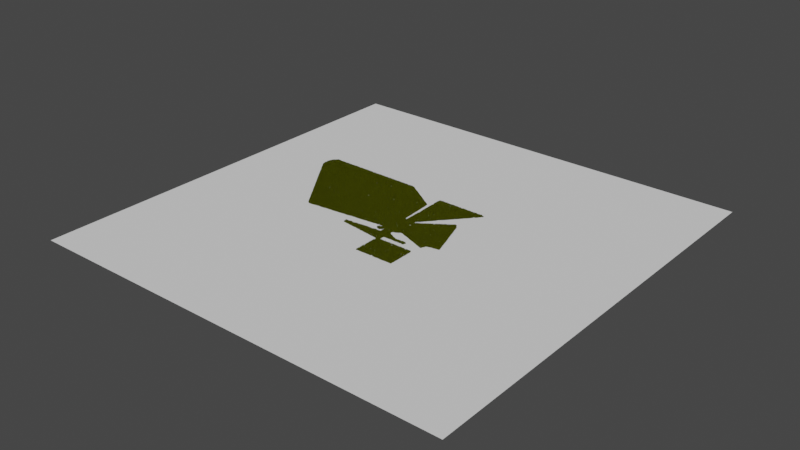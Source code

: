 # Source: Forests2.blend  (saved by Blender 3.5.10; exported with 4.5.12 LTS)
import bpy
from mathutils import Matrix  # noqa: F401  (used for matrix-valued properties, if any)

bpy.ops.wm.read_factory_settings(use_empty=True)
scene = bpy.context.scene
scene.name = 'Scene'

# ---- collections
col_collection = bpy.data.collections.new('Collection'); scene.collection.children.link(col_collection)
col_terrain = bpy.data.collections.new('Terrain'); col_collection.children.link(col_terrain)

# ---- images (referenced by path relative to the original .blend; pixels are not part of the script)
import os
ASSET_DIR = os.environ.get("B2B_ASSET_DIR", "")  # directory of the original .blend (textures are referenced by path, not embedded)
HERE = os.path.dirname(os.path.abspath(__file__))  # packed textures are extracted next to this script under _unpacked/

def load_image(name, relpath, width, height, colorspace="sRGB"):
    """Load a texture the original file referenced (path relative to the .blend, or extracted next to this script)."""
    p = next((c for c in (os.path.join(HERE, relpath), os.path.join(ASSET_DIR, relpath)) if relpath and os.path.exists(c)), "")
    if p:
        img = bpy.data.images.load(p, check_existing=True)
        img.name = name
    else:  # same state as the original file: an image datablock whose file is absent (Cycles renders it pink)
        img = bpy.data.images.new(name, width, height)
        img.source = "FILE"
        img.filepath = "//" + (relpath or name)
    img.colorspace_settings.name = colorspace
    return img
img_pine_seamless_done_png = load_image('pine_seamless_done.png', '_unpacked/pine_seamless_done.20864bbd.png', 240, 960, 'sRGB')

# ---- materials (node trees are filled in below, after node groups)
mat_forestground = bpy.data.materials.new('ForestGround')
mat_forestground.use_transparent_shadow = False
mat_pine_foliage = bpy.data.materials.new('pine foliage')
mat_pine_foliage.alpha_threshold = 0.0
mat_pine_foliage.use_transparent_shadow = False
mat_pine_foliage.diffuse_color = (0.0006852, 0.1679, 0.0, 1.0)
mat_pine_foliage.roughness = 0.5
mat_pine_bark = bpy.data.materials.new('pine bark')
mat_pine_bark.alpha_threshold = 0.0
mat_pine_bark.use_transparent_shadow = False
mat_pine_bark.diffuse_color = (0.8, 0.02061, 0.0, 1.0)
mat_pine_bark.roughness = 0.5

# ---- node groups
ng_forest = bpy.data.node_groups.new('Forest', 'GeometryNodeTree')
_s = ng_forest.interface.new_socket(name='Geometry', in_out='OUTPUT', socket_type='NodeSocketGeometry')
_s = ng_forest.interface.new_socket(name='Geometry', in_out='INPUT', socket_type='NodeSocketGeometry')
_s = ng_forest.interface.new_socket(name='Density', in_out='INPUT', socket_type='NodeSocketFloat')
_s.default_value = 0.001
_s.min_value = 0.0
ng_forest.is_modifier = True
# nodes of 'Forest' reference scene objects; filled in after objects exist

# ---- material node trees
mat_forestground.use_nodes = True; mat_forestground.node_tree.nodes.clear()
_N = mat_forestground.node_tree.nodes; _L = mat_forestground.node_tree.links
n0 = _N.new('ShaderNodeBsdfPrincipled'); n0.name = 'Principled BSDF'; n0.location = (10, 300)
n0.distribution = 'GGX'
n0.subsurface_method = 'RANDOM_WALK_SKIN'
n0.inputs[0].default_value = (0.02325, 0.05199, 0.0, 1.0)
n0.inputs[3].default_value = 1.45
n0.inputs[27].default_value = (0.0, 0.0, 0.0, 1.0)
n0.inputs[28].default_value = 1.0
n1 = _N.new('ShaderNodeOutputMaterial'); n1.name = 'Material Output'; n1.location = (300, 300)
_L.new(n0.outputs[0], n1.inputs[0])
n1.is_active_output = True
mat_pine_foliage.use_nodes = True; mat_pine_foliage.node_tree.nodes.clear()
_N = mat_pine_foliage.node_tree.nodes; _L = mat_pine_foliage.node_tree.links
n0 = _N.new('ShaderNodeOutputMaterial'); n0.name = 'Material Output'; n0.location = (566, 315)
n1 = _N.new('ShaderNodeBsdfPrincipled'); n1.name = 'Principled BSDF'; n1.location = (131, 482)
n1.distribution = 'GGX'
n1.subsurface_method = 'BURLEY'
n1.inputs[3].default_value = 1.45
n1.inputs[13].default_value = 0.0
n1.inputs[27].default_value = (0.0, 0.0, 0.0, 1.0)
n1.inputs[28].default_value = 1.0
n2 = _N.new('ShaderNodeTexImage'); n2.name = 'Image Texture'; n2.location = (-365, 405)
n2.image = img_pine_seamless_done_png
_L.new(n1.outputs[0], n0.inputs[0])
_L.new(n2.outputs[0], n1.inputs[0])
_L.new(n2.outputs[1], n1.inputs[4])
n0.is_active_output = True
mat_pine_bark.use_nodes = True; mat_pine_bark.node_tree.nodes.clear()
_N = mat_pine_bark.node_tree.nodes; _L = mat_pine_bark.node_tree.links
n0 = _N.new('ShaderNodeOutputMaterial'); n0.name = 'Material Output'; n0.location = (300, 300)
n1 = _N.new('ShaderNodeBsdfDiffuse'); n1.name = 'Diffuse BSDF'; n1.location = (10, 300)
n1.inputs[0].default_value = (0.06682, 0.01167, 0.004738, 1.0)
_L.new(n1.outputs[0], n0.inputs[0])
n0.is_active_output = True

# ---- world
world_world = bpy.data.worlds.new('World'); scene.world = world_world
world_world.use_nodes = True; world_world.node_tree.nodes.clear()
_N = world_world.node_tree.nodes; _L = world_world.node_tree.links
n0 = _N.new('ShaderNodeOutputWorld'); n0.name = 'World Output'; n0.location = (300, 300)
n1 = _N.new('ShaderNodeBackground'); n1.name = 'Background'; n1.location = (10, 300)
n1.inputs[0].default_value = (0.05088, 0.05088, 0.05088, 1.0)
_L.new(n1.outputs[0], n0.inputs[0])
n0.is_active_output = True
world_world.color = (0.05088, 0.05088, 0.05088)
world_world.use_sun_shadow = False
world_world.sun_shadow_jitter_overblur = 0.0

# ---- meshes
me_circle = bpy.data.meshes.new('Circle')
me_circle.from_pydata([(0.0, 129.2, 0.0), (-25.2, 126.7, 0.0), (-49.42, 119.3, 0.0), (-71.75, 449.8, 0.0), (-107.4, 71.75, 0.0), (-119.3, 49.42, 0.0), (-126.7, 25.2, 0.0), (-129.2, 0.0, 0.0), (-126.7, -25.2, 0.0), (-119.3, -49.42, 0.0), (-107.4, -71.75, 0.0), (-91.32, -91.32, 0.0), (-137.8, -138.9, 0.0), (-115.5, -150.8, 0.0), (-91.23, -158.2, 0.0), (-56.32, -129.2, -2.313e-06), (25.2, -126.7, 0.0), (49.42, -119.3, 0.0), (71.75, -107.4, 0.0), (91.32, -91.32, 0.0), (373.1, -194.0, 0.0), (385.0, -171.7, 0.0), (392.4, -147.5, 0.0), (508.3, -122.3, 0.0), (392.4, 234.3, 0.0), (385.0, 258.6, 0.0), (373.1, 280.9, 0.0), (357.0, 300.5, 0.0), (71.75, 107.4, 0.0), (49.42, 119.3, 0.0), (25.2, 126.7, 0.0), (-56.32, -179.4, -2.313e-06), (25.2, -159.1, 0.0), (-408.3, -209.7, 0.0), (121.6, -207.3, 0.0), (-408.3, -239.5, 0.0), (25.2, -237.0, 0.0), (234.7, -207.3, 0.0), (234.7, -237.0, 0.0), (0.0, -293.9, 0.0), (25.2, -291.4, 0.0), (0.0, -542.9, 0.0), (25.2, -540.4, 0.0), (356.9, -291.4, 0.0), (356.9, -540.4, 0.0), (414.0, 578.1, 0.0), (438.3, 570.7, 0.0), (-34.13, 578.1, 0.0), (-8.939, 580.6, 0.0), (-384.4, 652.5, 0.0), (-404.0, 636.5, 0.0), (-420.0, 616.9, 0.0), (-432.0, 251.1, 0.0), (-439.3, 226.8, 0.0), (-920.0, -81.58, 0.0), (-917.5, -106.8, 0.0), (-910.2, -131.0, 0.0), (-898.2, -153.3, 0.0), (-882.2, -172.9, 0.0), (-1298.0, 663.0, 0.0), (-1317.0, 647.0, 0.0), (-1333.0, 627.4, 0.0), (-1345.0, 605.1, 0.0), (-1353.0, 580.8, 0.0), (-1355.0, 555.6, 0.0), (-1353.0, 530.5, 0.0), (-1345.0, 506.2, 0.0), (-1333.0, 483.9, 0.0), (-1317.0, 464.3, 0.0)], [], [(39, 41, 42, 40), (35, 39, 40, 36), (37, 34, 36, 38), (33, 35, 36, 34), (31, 33, 34, 32), (7, 8, 55, 54), (65, 66, 67, 68, 58, 11, 12, 13, 14, 15, 16, 17, 18, 19, 20, 21, 22, 23, 24, 25, 26, 27, 28, 29, 30, 0, 1, 2, 3, 49, 59, 60, 61, 62, 63, 64), (62, 52, 53, 63), (66, 56, 57, 67), (55, 56, 66, 65), (54, 55, 65, 64), (53, 54, 64, 63), (6, 7, 54, 53), (49, 50, 60, 59), (30, 45, 48, 0), (29, 46, 45, 30), (15, 31, 32, 16), (56, 55, 8, 9), (9, 10, 57, 56), (11, 58, 57, 10), (67, 57, 58, 68), (51, 61, 60, 50), (61, 51, 52, 62), (5, 6, 53, 52), (51, 4, 5, 52), (48, 47, 1, 0), (43, 40, 42, 44), (36, 40, 43, 44, 42, 41, 39, 35, 33, 31, 15, 14, 13, 12, 11, 10, 9, 8, 7, 6, 5, 4, 51, 50, 49, 3, 2, 1, 47, 48, 45, 46, 29, 28, 27, 26, 25, 24, 23, 22, 21, 20, 19, 18, 17, 16, 32, 34, 37, 38)])
_uv = me_circle.uv_layers.new(name='UVMap')
_uv.uv.foreach_set('vector', [0.0, 0.0, 0.0, 0.0, 0.0, 0.0, 0.0, 0.0, 0.0, 0.0, 0.0, 0.0, 0.0, 0.0, 0.0, 0.0, 0.0, 0.0, 0.0, 0.0, 0.0, 0.0, 0.0, 0.0, 0.0, 0.0, 0.0, 0.0, 0.0, 0.0, 0.0, 0.0, 0.0, 0.0, 0.0, 0.0, 0.0, 0.0, 0.0, 0.0, 0.0, 0.0, 0.0, 0.0, 0.0, 0.0, 0.0, 0.0, 0.0, 0.0, 0.0, 0.0, 0.0, 0.0, 0.0, 0.0, 0.0, 0.0, 0.0, 0.0, 0.0, 0.0, 0.0, 0.0, 0.0, 0.0, 0.0, 0.0, 0.0, 0.0, 0.0, 0.0, 0.0, 0.0, 0.0, 0.0, 0.0, 0.0, 0.0, 0.0, 0.0, 0.0, 0.0, 0.0, 0.0, 0.0, 0.0, 0.0, 0.0, 0.0, 0.0, 0.0, 0.0, 0.0, 0.0, 0.0, 0.0, 0.0, 0.0, 0.0, 0.0, 0.0, 0.0, 0.0, 0.0, 0.0, 0.0, 0.0, 0.0, 0.0, 0.0, 0.0, 0.0, 0.0, 0.0, 0.0, 0.0, 0.0, 0.0, 0.0, 0.0, 0.0, 0.0, 0.0, 0.0, 0.0, 0.0, 0.0, 0.0, 0.0, 0.0, 0.0, 0.0, 0.0, 0.0, 0.0, 0.0, 0.0, 0.0, 0.0, 0.0, 0.0, 0.0, 0.0, 0.0, 0.0, 0.0, 0.0, 0.0, 0.0, 0.0, 0.0, 0.0, 0.0, 0.0, 0.0, 0.0, 0.0, 0.0, 0.0, 0.0, 0.0, 0.0, 0.0, 0.0, 0.0, 0.0, 0.0, 0.0, 0.0, 0.0, 0.0, 0.0, 0.0, 0.0, 0.0, 0.0, 0.0, 0.0, 0.0, 0.0, 0.0, 0.0, 0.0, 0.0, 0.0, 0.0, 0.0, 0.0, 0.0, 0.0, 0.0, 0.0, 0.0, 0.0, 0.0, 0.0, 0.0, 0.0, 0.0, 0.0, 0.0, 0.0, 0.0, 0.0, 0.0, 0.0, 0.0, 0.0, 0.0, 0.0, 0.0, 0.0, 0.0, 0.0, 0.0, 0.0, 0.0, 0.0, 0.0, 0.0, 0.0, 0.0, 0.0, 0.0, 0.0, 0.0, 0.0, 0.0, 0.0, 0.0, 0.0, 0.0, 0.0, 0.0, 0.0, 0.0, 0.0, 0.0, 0.0, 0.0, 0.0, 0.0, 0.0, 0.0, 0.0, 0.0, 0.0, 0.0, 0.0, 0.0, 0.0, 0.0, 0.0, 0.0, 0.0, 0.0, 0.0, 0.0, 0.0, 0.0, 0.0, 0.0, 0.0, 0.0, 0.0, 0.0, 0.0, 0.0, 0.0, 0.0, 0.0, 0.0, 0.0, 0.0, 0.0, 0.0, 0.0, 0.0, 0.0, 0.0, 0.0, 0.0, 0.0, 0.0, 0.0, 0.0, 0.0, 0.0, 0.0, 0.0, 0.0, 0.0, 0.0, 0.0, 0.0, 0.0, 0.0, 0.0, 0.0, 0.0, 0.0, 0.0, 0.0, 0.0, 0.0, 0.0, 0.0, 0.0, 0.0, 0.0, 0.0, 0.0, 0.0, 0.0, 0.0, 0.0, 0.0, 0.0, 0.0, 0.0, 0.0, 0.0, 0.0, 0.0, 0.0, 0.0, 0.0, 0.0, 0.0, 0.0, 0.0, 0.0, 0.0, 0.0, 0.0, 0.0, 0.0, 0.0, 0.0, 0.0, 0.0, 0.0, 0.0, 0.0, 0.0, 0.0, 0.0, 0.0, 0.0, 0.0, 0.0, 0.0, 0.0, 0.0, 0.0, 0.0, 0.0, 0.0, 0.0, 0.0, 0.0, 0.0, 0.0, 0.0, 0.0, 0.0, 0.0, 0.0, 0.0, 0.0, 0.0, 0.0, 0.0, 0.0, 0.0, 0.0, 0.0, 0.0, 0.0])
me_circle.materials.append(mat_forestground)
me_circle.update()
me_pine_low_poly = bpy.data.meshes.new('pine low poly')
me_pine_low_poly.from_pydata([(1.722e-07, 0.2901, 0.0), (-0.2901, 6.335e-07, 2.759), (0.2901, 3.754e-07, 0.0), (6.167e-08, -0.2901, 2.759), (6.167e-08, -0.2901, 0.0), (0.2901, 3.754e-07, 2.759), (-0.2901, 6.335e-07, 0.0), (1.722e-07, 0.2901, 2.759), (-0.03847, 0.7184, 12.27), (0.4694, 0.508, 12.27), (0.6798, 0.0001499, 12.27), (-0.03847, 0.0001493, 15.24), (0.4694, -0.5077, 12.27), (-0.03847, -0.7181, 12.27), (-0.5464, -0.5077, 12.27), (-0.7567, 0.0001502, 12.27), (-0.5464, 0.508, 12.27), (-0.03847, 1.174, 9.838), (0.7918, 0.8305, 9.838), (1.136, 0.0001501, 9.838), (0.7918, -0.8302, 9.838), (-0.03847, -1.174, 9.838), (-0.8688, -0.8302, 9.838), (-1.213, 0.0001506, 9.838), (-0.8688, 0.8305, 9.838), (0.3463, 0.0001496, 12.4), (0.2336, -0.2719, 12.4), (-0.03847, -0.3846, 12.4), (0.2336, 0.2722, 12.4), (-0.03847, 0.3849, 12.4), (-0.4233, 0.0001498, 12.4), (-0.3106, -0.2719, 12.4), (-0.3106, 0.2722, 12.4), (-0.03847, 2.917, 5.335), (2.024, 2.063, 5.335), (2.878, 0.0001506, 5.335), (2.024, -2.062, 5.335), (-0.03847, -2.917, 5.335), (-2.101, -2.062, 5.335), (-2.955, 0.0001518, 5.335), (-2.101, 2.063, 5.335), (0.5971, 0.0001498, 10.09), (0.4109, -0.4492, 10.09), (-0.03847, -0.6354, 10.09), (0.4109, 0.4495, 10.09), (-0.03847, 0.6357, 10.09), (-0.674, 0.0001501, 10.09), (-0.4879, -0.4492, 10.09), (-0.4879, 0.4495, 10.09), (-0.03847, 4.305, 2.346), (3.005, 3.044, 2.346), (4.266, 0.0001513, 2.346), (3.005, -3.044, 2.346), (-0.03847, -4.304, 2.346), (-3.082, -3.044, 2.346), (-4.343, 0.0001531, 2.346), (-3.082, 3.044, 2.346), (2.063, 0.0001499, 5.75), (1.447, -1.486, 5.75), (-0.03847, -2.101, 5.75), (1.447, 1.486, 5.75), (-0.03847, 2.101, 5.75), (-2.14, 0.0001507, 5.75), (-1.524, -1.486, 5.75), (-1.524, 1.486, 5.75)], [], [(4, 3, 1, 6), (0, 7, 5, 2), (2, 5, 3, 4), (6, 1, 7, 0), (11, 14, 13), (11, 15, 14), (10, 11, 12), (12, 11, 13), (11, 16, 15), (11, 8, 16), (9, 8, 11), (9, 11, 10), (19, 25, 26, 20), (20, 26, 27, 21), (18, 17, 29, 28), (18, 28, 25, 19), (31, 30, 23, 22), (27, 31, 22, 21), (32, 29, 17, 24), (30, 32, 24, 23), (35, 41, 42, 36), (36, 42, 43, 37), (34, 33, 45, 44), (34, 44, 41, 35), (47, 46, 39, 38), (43, 47, 38, 37), (48, 45, 33, 40), (46, 48, 40, 39), (51, 57, 58, 52), (52, 58, 59, 53), (50, 49, 61, 60), (50, 60, 57, 51), (63, 62, 55, 54), (59, 63, 54, 53), (64, 61, 49, 56), (62, 64, 56, 55)])
me_pine_low_poly.polygons.foreach_set('material_index', [1, 1, 1, 1, 0, 0, 0, 0, 0, 0, 0, 0, 0, 0, 0, 0, 0, 0, 0, 0, 0, 0, 0, 0, 0, 0, 0, 0, 0, 0, 0, 0, 0, 0, 0, 0])
_uv = me_pine_low_poly.uv_layers.new(name='UVMap')
_uv.uv.foreach_set('vector', [0.0, 0.0, 0.0, 0.0, 0.0, 0.0, 0.0, 0.0, 0.0, 0.0, 0.0, 0.0, 0.0, 0.0, 0.0, 0.0, 0.0, 0.0, 0.0, 0.0, 0.0, 0.0, 0.0, 0.0, 0.0, 0.0, 0.0, 0.0, 0.0, 0.0, 0.0, 0.0, 0.3729, 0.7602, 0.2928, 0.5153, 0.4699, 0.5157, 0.588, 0.5923, 0.4994, 0.3475, 0.6766, 0.3475, 0.4649, 0.4762, 0.3764, 0.7209, 0.2878, 0.4762, 0.3, 0.4661, 0.2118, 0.7108, 0.1228, 0.4661, 0.428, 0.789, 0.3399, 0.5443, 0.517, 0.5443, 0.01476, 0.7734, -0.0738, 0.5287, 0.1033, 0.5287, 0.2848, 0.4724, 0.4619, 0.4726, 0.3692, 0.7173, 0.4043, 0.4861, 0.3157, 0.7308, 0.2271, 0.4861, 0.7272, 0.5003, 0.5962, 0.7892, 0.4684, 0.7892, 0.3374, 0.5003, 0.7405, 0.482, 0.6094, 0.7709, 0.4817, 0.7709, 0.3506, 0.482, -0.172, 0.0106, 0.2178, 0.0106, 0.08676, 0.2995, -0.04098, 0.2995, 0.7205, 0.4359, 0.5894, 0.7248, 0.4617, 0.7248, 0.3306, 0.4359, 0.5697, 0.7758, 0.442, 0.7758, 0.3109, 0.4868, 0.7008, 0.4868, 0.6159, 0.7462, 0.4882, 0.7462, 0.3571, 0.4573, 0.7469, 0.4573, 0.6094, 0.7678, 0.4817, 0.7678, 0.3506, 0.4789, 0.7405, 0.4789, 0.6027, 0.7279, 0.4749, 0.7279, 0.3439, 0.439, 0.7337, 0.439, 0.878, 0.2734, 0.5597, 0.7475, 0.3824, 0.7475, 0.0642, 0.2734, 0.8726, 0.2988, 0.5543, 0.7729, 0.377, 0.7729, 0.05881, 0.2988, -0.3938, -0.1208, 0.42, -0.1208, 0.1018, 0.3534, -0.07552, 0.3534, 0.9519, 0.2943, 0.6337, 0.7685, 0.4564, 0.7685, 0.1382, 0.2943, 0.6362, 0.8995, 0.4589, 0.8995, 0.1407, 0.4253, 0.9544, 0.4253, 0.6343, 0.8823, 0.457, 0.8823, 0.1388, 0.4081, 0.9525, 0.4081, 0.6377, 0.8324, 0.4603, 0.8324, 0.1421, 0.3583, 0.9559, 0.3583, 0.1737, 0.3845, -0.003579, 0.3845, -0.3218, -0.08962, 0.492, -0.08962, 0.9301, -0.002675, 0.7139, 0.2515, 0.3016, 0.2515, 0.08548, -0.002675, 1.434, 0.03213, 1.218, 0.2863, 0.8056, 0.2863, 0.5895, 0.03213, -0.3555, 0.9662, 0.4891, 0.9662, 0.273, 1.22, -0.1393, 1.22, 0.9565, 0.4889, 0.7404, 0.7431, 0.3281, 0.7431, 0.1119, 0.4889, 0.6249, 0.769, 0.2126, 0.769, -0.003598, 0.5148, 0.841, 0.5148, 0.1785, 0.2827, -0.2338, 0.2827, -0.45, 0.02848, 0.3946, 0.02848, 0.6529, 0.7752, 0.2406, 0.7752, 0.02445, 0.521, 0.8691, 0.521, 0.6194, 0.767, 0.2072, 0.767, -0.00901, 0.5128, 0.8356, 0.5128])
me_pine_low_poly.materials.append(mat_pine_foliage)
me_pine_low_poly.materials.append(mat_pine_bark)
me_pine_low_poly.use_remesh_preserve_volume = False
me_pine_low_poly.use_remesh_preserve_attributes = False
me_pine_low_poly.use_mirror_vertex_groups = False
me_pine_low_poly.update()
me_plane = bpy.data.meshes.new('Plane')
me_plane.from_pydata([(-1.0, -1.0, 0.0), (1.0, -1.0, 0.0), (-1.0, 1.0, 0.0), (1.0, 1.0, 0.0)], [], [(0, 1, 3, 2)])
_uv = me_plane.uv_layers.new(name='UVMap')
_uv.uv.foreach_set('vector', [0.0, 0.0, 1.0, 0.0, 1.0, 1.0, 0.0, 1.0])
me_plane.update()

# ---- objects
ob_circle = bpy.data.objects.new('Circle', me_circle)
ob_pine_low_poly = bpy.data.objects.new('pine low poly', me_pine_low_poly)
ob_plane = bpy.data.objects.new('Plane', me_plane)
_N = ng_forest.nodes; _L = ng_forest.links
n0 = _N.new('GeometryNodeRealizeInstances'); n0.name = 'Realize Instances.001'; n0.location = (-634, -126)
n1 = _N.new('GeometryNodeCollectionInfo'); n1.name = 'Collection Info'; n1.location = (-849, -150)
n1.transform_space = 'RELATIVE'
n1.inputs[0].default_value = col_terrain
n2 = _N.new('GeometryNodeDistributePointsOnFaces'); n2.name = 'Distribute Points on Faces'; n2.location = (-862, 147)
n2.use_legacy_normal = True
n2.inputs[2].default_value = 50.0
n2.inputs[3].default_value = 1.0
n2.inputs[5].default_value = 0.8467
n3 = _N.new('NodeGroupInput'); n3.name = 'Group Input'; n3.location = (-1129, 34)
n4 = _N.new('NodeGroupOutput'); n4.name = 'Group Output'; n4.location = (1943, -6)
n5 = _N.new('GeometryNodeInstanceOnPoints'); n5.name = 'Instance on Points'; n5.location = (1365, 349)
n6 = _N.new('GeometryNodeRealizeInstances'); n6.name = 'Realize Instances'; n6.location = (1593, 306)
n7 = _N.new('GeometryNodeObjectInfo'); n7.name = 'Object Info'; n7.location = (1093, 186)
n7.inputs[0].default_value = ob_pine_low_poly
n8 = _N.new('GeometryNodeJoinGeometry'); n8.name = 'Join Geometry'; n8.location = (893, 214)
n9 = _N.new('GeometryNodeSetPosition'); n9.name = 'Set Position.001'; n9.location = (699, -88)
n10 = _N.new('GeometryNodeSetPosition'); n10.name = 'Set Position.002'; n10.location = (589, 599)
n11 = _N.new('ShaderNodeCombineXYZ'); n11.name = 'Combine XYZ.001'; n11.location = (242, -181)
n12 = _N.new('GeometryNodeRaycast'); n12.name = 'Raycast'; n12.location = (-310, -140)
n12.inputs[4].default_value = 500.0
n13 = _N.new('ShaderNodeMath'); n13.name = 'Math'; n13.location = (14, -272)
n13.operation = 'MULTIPLY'
n13.inputs[1].default_value = -1.0
n14 = _N.new('GeometryNodeSeparateGeometry'); n14.name = 'Separate Geometry'; n14.location = (-30, 593)
n15 = _N.new('GeometryNodeRaycast'); n15.name = 'Raycast.001'; n15.location = (-314, 278)
n15.inputs[3].default_value = (0.0, 0.0, 1.0)
n15.inputs[4].default_value = 500.0
n16 = _N.new('ShaderNodeCombineXYZ'); n16.name = 'Combine XYZ.002'; n16.location = (329, 507)
_L.new(n3.outputs[0], n2.inputs[0])
_L.new(n7.outputs[4], n5.inputs[2])
_L.new(n3.outputs[1], n2.inputs[4])
_L.new(n5.outputs[0], n6.inputs[0])
_L.new(n6.outputs[0], n4.inputs[0])
_L.new(n1.outputs[0], n0.inputs[0])
_L.new(n0.outputs[0], n12.inputs[0])
_L.new(n13.outputs[0], n11.inputs[2])
_L.new(n11.outputs[0], n9.inputs[3])
_L.new(n9.outputs[0], n8.inputs[0])
_L.new(n8.outputs[0], n5.inputs[0])
_L.new(n15.outputs[3], n16.inputs[2])
_L.new(n16.outputs[0], n10.inputs[3])
_L.new(n10.outputs[0], n8.inputs[0])
_L.new(n0.outputs[0], n15.inputs[0])
_L.new(n12.outputs[3], n13.inputs[0])
_L.new(n2.outputs[0], n14.inputs[0])
_L.new(n15.outputs[0], n14.inputs[1])
_L.new(n14.outputs[0], n10.inputs[0])
_L.new(n14.outputs[1], n9.inputs[0])
n4.is_active_output = True

# ---- transforms, parenting, visibility, modifiers, constraints
ob_circle.location = (0.0, 0.0, 0.0)
_m = ob_circle.modifiers.new('GeometryNodes', 'NODES')
_m.node_group = ng_forest
_gi = [s.identifier for s in ng_forest.interface.items_tree if s.item_type == 'SOCKET' and s.in_out == 'INPUT']
_m[_gi[1]] = 0.03  # Density
ob_pine_low_poly.location = (0.0, 0.0, 0.0)
ob_pine_low_poly.hide_render = True
ob_plane.location = (0.0, 0.0, 0.0)
ob_plane.scale = (2000.0, 2000.0, 1.0)

# ---- collection membership
col_collection.objects.link(ob_circle)
col_collection.objects.link(ob_pine_low_poly)
col_terrain.objects.link(ob_plane)

# ---- scene / render settings (as saved in the file)
scene.frame_start = 1; scene.frame_end = 250; scene.frame_set(1)
scene.render.engine = 'BLENDER_EEVEE_NEXT'
scene.cycles.sampling_pattern = 'TABULATED_SOBOL'
scene.cycles.use_light_tree = False
scene.view_settings.view_transform = 'Filmic'
bpy.context.view_layer.update()

# ---- added for rendering (the .blend has no active camera and no usable light): camera, sun
cam_auto = bpy.data.cameras.new('AutoCamera')
cam_auto.lens = 50.0
cam_auto.sensor_width = 36.0
cam_auto.clip_end = 91854.2
ob_auto_camera = bpy.data.objects.new('AutoCamera', cam_auto)
scene.collection.objects.link(ob_auto_camera)
ob_auto_camera.location = (5233.88, -6280.66, 4194.72)
ob_auto_camera.rotation_euler = (1.09748, -7.21219e-08, 0.694738)
scene.camera = ob_auto_camera
light_auto_sun = bpy.data.lights.new('AutoSun', 'SUN')
light_auto_sun.energy = 3.0
light_auto_sun.angle = 0.0523599
ob_auto_sun = bpy.data.objects.new('AutoSun', light_auto_sun)
scene.collection.objects.link(ob_auto_sun)
ob_auto_sun.rotation_euler = (0.872665, 0.174533, 0.523599)
bpy.context.view_layer.update()
